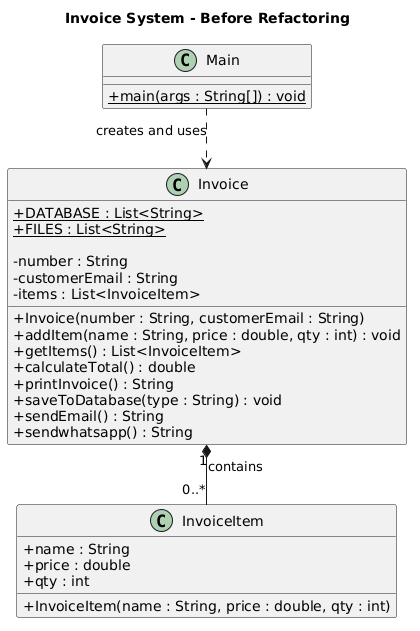

The diagram above was rendered by PlantUML. Its source (embedded in the PNG):
@startuml
title Invoice System - Before Refactoring

skinparam classAttributeIconSize 0
skinparam shadowing false
skinparam linetype ortho

top to bottom direction

class Main {
    + {static} main(args : String[]) : void
}

class Invoice {
    + {static} DATABASE : List<String>
    + {static} FILES : List<String>

    - number : String
    - customerEmail : String
    - items : List<InvoiceItem>

    + Invoice(number : String, customerEmail : String)
    + addItem(name : String, price : double, qty : int) : void
    + getItems() : List<InvoiceItem>
    + calculateTotal() : double
    + printInvoice() : String
    + saveToDatabase(type : String) : void
    + sendEmail() : String
    + sendwhatsapp() : String
}

class InvoiceItem {
    + name : String
    + price : double
    + qty : int

    + InvoiceItem(name : String, price : double, qty : int)
}

Main ..> Invoice : creates and uses

Invoice "1" *-- "0..*" InvoiceItem : contains
@enduml